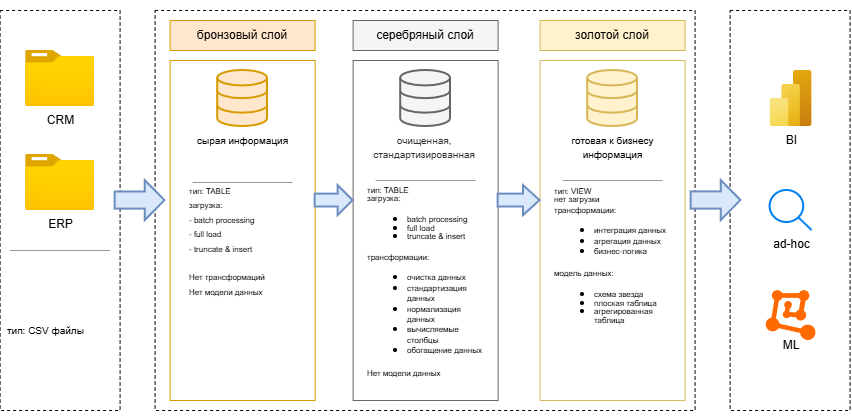

The diagram above was exported from draw.io. Its source (the exported page's mxGraphModel, read from the mxfile embedded in the PNG):
<mxGraphModel dx="1178" dy="708" grid="1" gridSize="10" guides="1" tooltips="1" connect="1" arrows="1" fold="1" page="1" pageScale="1" pageWidth="850" pageHeight="1100" math="0" shadow="0">
  <root>
    <mxCell id="0" />
    <mxCell id="1" parent="0" />
    <mxCell id="d2eTNg4SxWcGVU10X9WB-2" parent="1" style="rounded=0;whiteSpace=wrap;html=1;strokeColor=none;" value="" vertex="1">
      <mxGeometry height="420" width="850" y="270" as="geometry" />
    </mxCell>
    <mxCell id="D4Y-OMe3Imm5JroFb60e-1" parent="1" style="verticalLabelPosition=bottom;verticalAlign=top;html=1;shape=mxgraph.basic.rect;fillColor2=none;strokeWidth=1;size=20;indent=5;dashed=1;fillColor=none;" value="" vertex="1">
      <mxGeometry height="400" width="120" y="280" as="geometry" />
    </mxCell>
    <mxCell id="D4Y-OMe3Imm5JroFb60e-7" parent="1" style="verticalLabelPosition=bottom;verticalAlign=top;html=1;shape=mxgraph.basic.rect;fillColor2=none;strokeWidth=1;size=20;indent=5;dashed=1;fillColor=none;" value="" vertex="1">
      <mxGeometry height="400" width="540" x="155" y="280" as="geometry" />
    </mxCell>
    <mxCell id="D4Y-OMe3Imm5JroFb60e-10" parent="1" style="verticalLabelPosition=bottom;verticalAlign=top;html=1;shape=mxgraph.basic.rect;fillColor2=none;strokeWidth=1;size=20;indent=5;dashed=1;fillColor=none;" value="" vertex="1">
      <mxGeometry height="400" width="120" x="730" y="280" as="geometry" />
    </mxCell>
    <mxCell id="D4Y-OMe3Imm5JroFb60e-4" parent="1" style="image;aspect=fixed;html=1;points=[];align=center;fontSize=12;image=img/lib/azure2/general/Folder_Blank.svg;" value="CRM" vertex="1">
      <mxGeometry height="56.00000000000001" width="69" x="25.5" y="320" as="geometry" />
    </mxCell>
    <mxCell id="D4Y-OMe3Imm5JroFb60e-5" parent="1" style="image;aspect=fixed;html=1;points=[];align=center;fontSize=12;image=img/lib/azure2/general/Folder_Blank.svg;" value="ERP" vertex="1">
      <mxGeometry height="56.00000000000001" width="69" x="25.5" y="424" as="geometry" />
    </mxCell>
    <mxCell id="D4Y-OMe3Imm5JroFb60e-11" parent="1" style="image;aspect=fixed;html=1;points=[];align=center;fontSize=12;image=img/lib/azure2/analytics/Power_BI_Embedded.svg;" value="BI" vertex="1">
      <mxGeometry height="56" width="42" x="770" y="340" as="geometry" />
    </mxCell>
    <mxCell id="D4Y-OMe3Imm5JroFb60e-12" parent="1" style="html=1;verticalLabelPosition=bottom;align=center;labelBackgroundColor=#ffffff;verticalAlign=top;strokeWidth=2;strokeColor=#0080F0;shadow=0;dashed=0;shape=mxgraph.ios7.icons.looking_glass;" value="ad-hoc" vertex="1">
      <mxGeometry height="40" width="42" x="770" y="460" as="geometry" />
    </mxCell>
    <mxCell id="D4Y-OMe3Imm5JroFb60e-13" parent="1" style="points=[];aspect=fixed;html=1;align=center;shadow=0;dashed=0;fillColor=#FF6A00;strokeColor=none;shape=mxgraph.alibaba_cloud.machine_learning;" value="" vertex="1">
      <mxGeometry height="50.099999999999994" width="49.8" x="766.1" y="560" as="geometry" />
    </mxCell>
    <mxCell id="D4Y-OMe3Imm5JroFb60e-16" parent="1" style="text;html=1;whiteSpace=wrap;strokeColor=none;fillColor=none;align=center;verticalAlign=middle;rounded=0;" value="ML" vertex="1">
      <mxGeometry height="30" width="42" x="770" y="600" as="geometry" />
    </mxCell>
    <mxCell id="D4Y-OMe3Imm5JroFb60e-18" parent="1" style="html=1;dashed=0;whiteSpace=wrap;fillColor=none;strokeColor=light-dark(#d79b00, #ededed);" value="" vertex="1">
      <mxGeometry height="340" width="145" x="170" y="330" as="geometry" />
    </mxCell>
    <mxCell id="D4Y-OMe3Imm5JroFb60e-20" parent="1" style="html=1;verticalLabelPosition=bottom;align=center;labelBackgroundColor=#ffffff;verticalAlign=top;strokeWidth=2;strokeColor=#d79b00;shadow=0;dashed=0;shape=mxgraph.ios7.icons.data;fillColor=#ffe6cc;" value="&lt;font style=&quot;font-size: 10px;&quot;&gt;сырая информация&lt;/font&gt;" vertex="1">
      <mxGeometry height="56" width="49.8" x="217.60000000000002" y="340" as="geometry" />
    </mxCell>
    <mxCell id="D4Y-OMe3Imm5JroFb60e-21" parent="1" style="text;html=1;whiteSpace=wrap;strokeColor=none;fillColor=none;align=left;verticalAlign=middle;rounded=0;" value="&lt;font style=&quot;font-size: 8px;&quot;&gt;тип: TABLE&lt;/font&gt;&lt;div&gt;&lt;div&gt;&lt;font style=&quot;font-size: 8px;&quot;&gt;загрузка:&lt;/font&gt;&lt;/div&gt;&lt;div&gt;&lt;font style=&quot;font-size: 8px;&quot;&gt;- batch processing&lt;/font&gt;&lt;/div&gt;&lt;div&gt;&lt;font style=&quot;font-size: 8px;&quot;&gt;- full load&lt;/font&gt;&lt;/div&gt;&lt;div&gt;&lt;font style=&quot;font-size: 8px;&quot;&gt;- truncate &amp;amp; insert&lt;/font&gt;&lt;/div&gt;&lt;div&gt;&lt;font style=&quot;font-size: 8px;&quot;&gt;&lt;br&gt;&lt;/font&gt;&lt;/div&gt;&lt;div&gt;&lt;font style=&quot;font-size: 8px;&quot;&gt;Нет трансформаций&lt;/font&gt;&lt;/div&gt;&lt;div&gt;&lt;font style=&quot;font-size: 8px;&quot;&gt;Нет модели данных&lt;/font&gt;&lt;/div&gt;&lt;/div&gt;" vertex="1">
      <mxGeometry height="119.9" width="110" x="187.5" y="450.1" as="geometry" />
    </mxCell>
    <mxCell id="D4Y-OMe3Imm5JroFb60e-22" parent="1" style="text;html=1;whiteSpace=wrap;strokeColor=none;fillColor=none;align=left;verticalAlign=middle;rounded=0;" value="&lt;span style=&quot;font-size: 10px;&quot;&gt;тип: CSV файлы&lt;/span&gt;" vertex="1">
      <mxGeometry height="160" width="110" x="5" y="520" as="geometry" />
    </mxCell>
    <mxCell id="D4Y-OMe3Imm5JroFb60e-30" parent="1" style="verticalLabelPosition=bottom;shadow=0;dashed=0;align=center;html=1;verticalAlign=top;strokeWidth=1;shape=mxgraph.mockup.markup.line;strokeColor=#999999;" value="" vertex="1">
      <mxGeometry height="20" width="100" x="10" y="510" as="geometry" />
    </mxCell>
    <mxCell id="D4Y-OMe3Imm5JroFb60e-32" parent="1" style="verticalLabelPosition=bottom;shadow=0;dashed=0;align=center;html=1;verticalAlign=top;strokeWidth=1;shape=mxgraph.mockup.markup.line;strokeColor=#999999;" value="" vertex="1">
      <mxGeometry height="20" width="100" x="192.5" y="442" as="geometry" />
    </mxCell>
    <mxCell id="D4Y-OMe3Imm5JroFb60e-33" parent="1" style="html=1;dashed=0;whiteSpace=wrap;fillColor=none;strokeColor=light-dark(#666666, #ededed);" value="" vertex="1">
      <mxGeometry height="340" width="145" x="353" y="330" as="geometry" />
    </mxCell>
    <mxCell id="D4Y-OMe3Imm5JroFb60e-34" parent="1" style="html=1;verticalLabelPosition=bottom;align=center;labelBackgroundColor=#ffffff;verticalAlign=top;strokeWidth=2;strokeColor=#666666;shadow=0;dashed=0;shape=mxgraph.ios7.icons.data;fillColor=#f5f5f5;fontColor=#333333;" value="&lt;font style=&quot;font-size: 10px;&quot;&gt;очищенная,&amp;nbsp;&lt;/font&gt;&lt;div&gt;&lt;font style=&quot;font-size: 10px;&quot;&gt;стандартизированная&amp;nbsp;&lt;/font&gt;&lt;/div&gt;" vertex="1">
      <mxGeometry height="56" width="49.8" x="400.6" y="340" as="geometry" />
    </mxCell>
    <mxCell id="D4Y-OMe3Imm5JroFb60e-35" parent="1" style="text;html=1;whiteSpace=wrap;strokeColor=none;fillColor=none;align=left;verticalAlign=middle;rounded=0;" value="&lt;div style=&quot;line-height: 70%;&quot;&gt;&lt;font style=&quot;font-size: 8px; line-height: 70%;&quot;&gt;тип: TABLE&lt;/font&gt;&lt;div&gt;&lt;div&gt;&lt;font style=&quot;font-size: 8px; line-height: 70%;&quot;&gt;загрузка:&lt;/font&gt;&lt;/div&gt;&lt;div&gt;&lt;ul&gt;&lt;li&gt;&lt;font style=&quot;font-size: 8px; line-height: 70%;&quot;&gt;batch processing&lt;/font&gt;&lt;/li&gt;&lt;li&gt;&lt;font style=&quot;font-size: 8px; line-height: 70%;&quot;&gt;full load&lt;/font&gt;&lt;/li&gt;&lt;li&gt;&lt;font style=&quot;font-size: 8px; line-height: 70%;&quot;&gt;truncate &amp;amp; insert&lt;/font&gt;&lt;/li&gt;&lt;/ul&gt;&lt;/div&gt;&lt;div&gt;&lt;font style=&quot;font-size: 8px; line-height: 70%;&quot;&gt;трансформации:&lt;br&gt;&lt;/font&gt;&lt;ul&gt;&lt;li&gt;&lt;span style=&quot;background-color: transparent; color: light-dark(rgb(0, 0, 0), rgb(255, 255, 255)); font-size: 8px;&quot;&gt;очистка данных&lt;/span&gt;&lt;/li&gt;&lt;li&gt;&lt;span style=&quot;background-color: transparent; color: light-dark(rgb(0, 0, 0), rgb(255, 255, 255)); font-size: 8px;&quot;&gt;стандартизация данных&lt;/span&gt;&lt;/li&gt;&lt;li&gt;&lt;span style=&quot;background-color: transparent; color: light-dark(rgb(0, 0, 0), rgb(255, 255, 255)); font-size: 8px;&quot;&gt;нормализация данных&lt;/span&gt;&lt;/li&gt;&lt;li&gt;&lt;span style=&quot;background-color: transparent; color: light-dark(rgb(0, 0, 0), rgb(255, 255, 255)); font-size: 8px;&quot;&gt;вычисляемые столбцы&lt;/span&gt;&lt;/li&gt;&lt;li&gt;&lt;span style=&quot;background-color: transparent; color: light-dark(rgb(0, 0, 0), rgb(255, 255, 255)); font-size: 8px;&quot;&gt;обогащение данных&lt;/span&gt;&lt;/li&gt;&lt;/ul&gt;&lt;/div&gt;&lt;div&gt;&lt;font style=&quot;font-size: 8px; line-height: 70%;&quot;&gt;Нет модели данных&lt;/font&gt;&lt;/div&gt;&lt;/div&gt;&lt;/div&gt;" vertex="1">
      <mxGeometry height="200" width="120" x="365.5" y="450" as="geometry" />
    </mxCell>
    <mxCell id="D4Y-OMe3Imm5JroFb60e-36" parent="1" style="verticalLabelPosition=bottom;shadow=0;dashed=0;align=center;html=1;verticalAlign=top;strokeWidth=1;shape=mxgraph.mockup.markup.line;strokeColor=#999999;" value="" vertex="1">
      <mxGeometry height="20" width="100" x="375.5" y="440" as="geometry" />
    </mxCell>
    <mxCell id="D4Y-OMe3Imm5JroFb60e-41" parent="1" style="html=1;dashed=0;whiteSpace=wrap;fillColor=none;strokeColor=light-dark(#d9bb5f, #ededed);" value="" vertex="1">
      <mxGeometry height="340" width="145" x="540" y="330" as="geometry" />
    </mxCell>
    <mxCell id="D4Y-OMe3Imm5JroFb60e-42" parent="1" style="html=1;verticalLabelPosition=bottom;align=center;labelBackgroundColor=#ffffff;verticalAlign=top;strokeWidth=2;strokeColor=#d6b656;shadow=0;dashed=0;shape=mxgraph.ios7.icons.data;fillColor=#fff2cc;" value="&lt;span style=&quot;font-size: 10px;&quot;&gt;готовая к бизнесу&lt;/span&gt;&lt;div&gt;&lt;span style=&quot;font-size: 10px;&quot;&gt;информация&lt;/span&gt;&lt;/div&gt;" vertex="1">
      <mxGeometry height="56" width="49.8" x="587.6" y="340" as="geometry" />
    </mxCell>
    <mxCell id="D4Y-OMe3Imm5JroFb60e-43" parent="1" style="text;html=1;whiteSpace=wrap;strokeColor=none;fillColor=none;align=left;verticalAlign=middle;rounded=0;" value="&lt;div style=&quot;line-height: 70%;&quot;&gt;&lt;font style=&quot;font-size: 8px; line-height: 70%;&quot;&gt;тип: VIEW&lt;/font&gt;&lt;div&gt;&lt;div&gt;&lt;span style=&quot;font-size: 8px;&quot;&gt;нет загрузки&lt;/span&gt;&lt;/div&gt;&lt;div&gt;&lt;font style=&quot;font-size: 8px; line-height: 70%;&quot;&gt;трансформации:&lt;br&gt;&lt;/font&gt;&lt;ul&gt;&lt;li&gt;&lt;span style=&quot;font-size: 8px;&quot;&gt;интеграция данных&lt;br&gt;&lt;/span&gt;&lt;/li&gt;&lt;li&gt;&lt;span style=&quot;font-size: 8px;&quot;&gt;агрегация данных&lt;/span&gt;&lt;/li&gt;&lt;li&gt;&lt;span style=&quot;font-size: 8px;&quot;&gt;бизнес-логика&lt;/span&gt;&lt;/li&gt;&lt;/ul&gt;&lt;/div&gt;&lt;div&gt;&lt;font style=&quot;font-size: 8px; line-height: 70%;&quot;&gt;модель данных:&lt;/font&gt;&lt;/div&gt;&lt;/div&gt;&lt;div&gt;&lt;ul&gt;&lt;li&gt;&lt;font style=&quot;font-size: 8px; line-height: 70%;&quot;&gt;схема звезда&lt;/font&gt;&lt;/li&gt;&lt;li&gt;&lt;font style=&quot;font-size: 8px; line-height: 70%;&quot;&gt;плоская таблица&lt;/font&gt;&lt;/li&gt;&lt;li&gt;&lt;font style=&quot;font-size: 8px; line-height: 70%;&quot;&gt;агрегированная таблица&lt;/font&gt;&lt;/li&gt;&lt;/ul&gt;&lt;/div&gt;&lt;/div&gt;" vertex="1">
      <mxGeometry height="160" width="120" x="552.5" y="450" as="geometry" />
    </mxCell>
    <mxCell id="D4Y-OMe3Imm5JroFb60e-44" parent="1" style="verticalLabelPosition=bottom;shadow=0;dashed=0;align=center;html=1;verticalAlign=top;strokeWidth=1;shape=mxgraph.mockup.markup.line;strokeColor=#999999;" value="" vertex="1">
      <mxGeometry height="20" width="100" x="562.5" y="440" as="geometry" />
    </mxCell>
    <mxCell id="D4Y-OMe3Imm5JroFb60e-51" parent="1" style="shape=mxgraph.arrows.arrow_right;html=1;verticalLabelPosition=bottom;verticalAlign=top;strokeWidth=2;strokeColor=#6c8ebf;fillColor=#dae8fc;" value="" vertex="1">
      <mxGeometry height="40" width="49.8" x="115" y="450.1" as="geometry" />
    </mxCell>
    <mxCell id="D4Y-OMe3Imm5JroFb60e-52" parent="1" style="shape=mxgraph.arrows.arrow_right;html=1;verticalLabelPosition=bottom;verticalAlign=top;strokeWidth=2;strokeColor=#6c8ebf;fillColor=#dae8fc;" value="" vertex="1">
      <mxGeometry height="40" width="49.8" x="691" y="450" as="geometry" />
    </mxCell>
    <mxCell id="D4Y-OMe3Imm5JroFb60e-53" parent="1" style="shape=mxgraph.arrows.arrow_right;html=1;verticalLabelPosition=bottom;verticalAlign=top;strokeWidth=2;strokeColor=#6c8ebf;fillColor=#dae8fc;" value="" vertex="1">
      <mxGeometry height="30" width="38" x="315" y="455.1" as="geometry" />
    </mxCell>
    <mxCell id="D4Y-OMe3Imm5JroFb60e-55" parent="1" style="shape=mxgraph.arrows.arrow_right;html=1;verticalLabelPosition=bottom;verticalAlign=top;strokeWidth=2;strokeColor=#6c8ebf;fillColor=#dae8fc;" value="" vertex="1">
      <mxGeometry height="30" width="42" x="498" y="455.1" as="geometry" />
    </mxCell>
    <mxCell id="D4Y-OMe3Imm5JroFb60e-56" parent="1" style="verticalLabelPosition=bottom;verticalAlign=top;html=1;shape=mxgraph.basic.rect;fillColor2=none;strokeWidth=1;size=20;indent=5;fillColor=#ffe6cc;strokeColor=#d79b00;" value="" vertex="1">
      <mxGeometry height="30" width="145" x="170" y="290" as="geometry" />
    </mxCell>
    <mxCell id="D4Y-OMe3Imm5JroFb60e-57" parent="1" style="verticalLabelPosition=bottom;verticalAlign=top;html=1;shape=mxgraph.basic.rect;fillColor2=none;strokeWidth=1;size=20;indent=5;fillColor=#f5f5f5;strokeColor=#666666;fontColor=#333333;" value="" vertex="1">
      <mxGeometry height="30" width="145" x="353" y="290" as="geometry" />
    </mxCell>
    <mxCell id="D4Y-OMe3Imm5JroFb60e-58" parent="1" style="verticalLabelPosition=bottom;verticalAlign=top;html=1;shape=mxgraph.basic.rect;fillColor2=none;strokeWidth=1;size=20;indent=5;fillColor=#fff2cc;strokeColor=#d6b656;" value="" vertex="1">
      <mxGeometry height="30" width="145" x="540" y="290" as="geometry" />
    </mxCell>
    <mxCell id="D4Y-OMe3Imm5JroFb60e-59" parent="1" style="text;html=1;whiteSpace=wrap;strokeColor=none;fillColor=none;align=center;verticalAlign=middle;rounded=0;" value="бронзовый слой" vertex="1">
      <mxGeometry height="30" width="100" x="192.5" y="290" as="geometry" />
    </mxCell>
    <mxCell id="D4Y-OMe3Imm5JroFb60e-60" parent="1" style="text;html=1;whiteSpace=wrap;strokeColor=none;fillColor=none;align=center;verticalAlign=middle;rounded=0;" value="серебряный&amp;nbsp;&lt;span style=&quot;background-color: transparent; color: light-dark(rgb(0, 0, 0), rgb(255, 255, 255));&quot;&gt;слой&lt;/span&gt;" vertex="1">
      <mxGeometry height="30" width="100" x="375" y="290" as="geometry" />
    </mxCell>
    <mxCell id="D4Y-OMe3Imm5JroFb60e-61" parent="1" style="text;html=1;whiteSpace=wrap;strokeColor=none;fillColor=none;align=center;verticalAlign=middle;rounded=0;" value="золотой слой" vertex="1">
      <mxGeometry height="30" width="100" x="562.5" y="290" as="geometry" />
    </mxCell>
  </root>
</mxGraphModel>